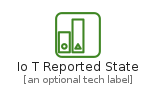

The diagram above was rendered by PlantUML. Its source (embedded in the PNG):
@startuml
' configures the library
!global $INCLUSION_MODE="local"
!global $LIB_BASE_LOCATION="../../.."

' loads the library's bootstrap
!include $LIB_BASE_LOCATION/bootstrap.puml

' loads the package bootstrap
include('aws-20210131/bootstrap')

' loads the Item which embeds the element IoTReportedState
include('aws-20210131/Resource/LoT/IoTReportedState')

' renders the element
IoTReportedState('IoTReportedState', 'Io T Reported State', 'an optional tech label')
@enduml